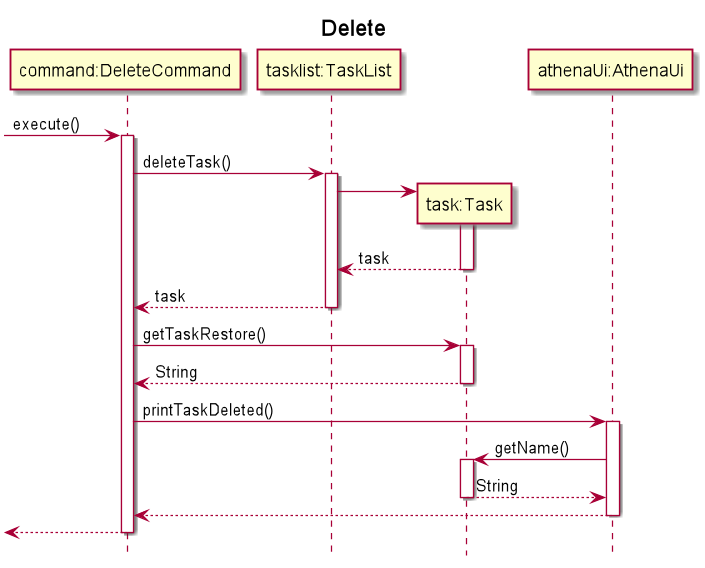

The diagram above was rendered by PlantUML. Its source (embedded in the PNG):
@startuml
hide footbox
title Delete
participant "command:DeleteCommand" as DeleteCommand
participant "tasklist:TaskList" as TaskList
participant "task:Task" as Task
participant "athenaUi:AthenaUi" as AthenaUI

->DeleteCommand: execute()
activate DeleteCommand
DeleteCommand->TaskList: deleteTask()
activate TaskList
TaskList->Task**
activate Task
return task
return task
DeleteCommand->Task++:getTaskRestore()
return String
DeleteCommand->AthenaUI++: printTaskDeleted()
AthenaUI->Task++:getName()
return String
AthenaUI-->DeleteCommand--:
<--DeleteCommand--:


@enduml